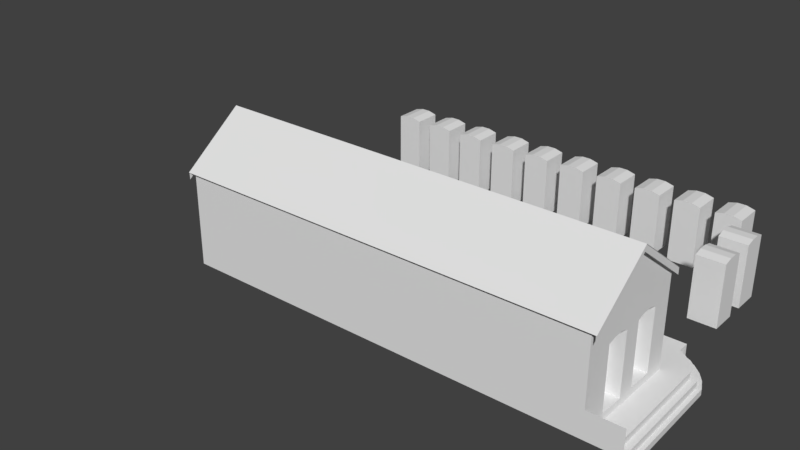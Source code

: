 # Source: loja_das_12_portas.blend  (saved by Blender 2.79.0; exported with 4.5.12 LTS)
import bpy
from mathutils import Matrix  # noqa: F401  (used for matrix-valued properties, if any)

bpy.ops.wm.read_factory_settings(use_empty=True)
scene = bpy.context.scene
scene.name = 'Scene'

# ---- collections
col_collection_1 = bpy.data.collections.new('Collection 1'); scene.collection.children.link(col_collection_1)

# ---- world
world_world = bpy.data.worlds.new('World'); scene.world = world_world
world_world.color = (0.05088, 0.05088, 0.05088)
world_world.use_sun_shadow = False
world_world.sun_shadow_jitter_overblur = 0.0
world_world.cycles.sampling_method = 'MANUAL'

# ---- meshes
me_plane = bpy.data.meshes.new('Plane')
me_plane.from_pydata([(-1.0, -1.0, 0.0), (1.0, -1.0, 0.0), (-1.003, 1.001, -0.00039), (0.9971, 1.001, -0.00039), (-1.006, 1.581, -2.058), (0.9942, 1.581, -2.058), (0.9965, -1.0, 0.0), (0.9937, 1.001, -0.00039), (0.9908, 1.581, -2.058), (-0.9988, 1.001, -0.00039), (-1.002, 1.581, -2.058), (-0.9959, -1.0, 0.0), (-0.9988, 0.8979, -0.1491), (-1.002, 1.479, -2.207), (-0.9959, -1.103, -0.1487), (0.9965, -1.103, -0.1487), (0.9937, 0.8979, -0.1491), (0.9908, 1.479, -2.207)], [], [(6, 1, 3, 7), (7, 3, 5, 8), (9, 7, 8, 10), (11, 6, 7, 9), (0, 11, 9, 2), (2, 9, 10, 4), (10, 9, 12, 13), (9, 11, 14, 12), (7, 6, 15, 16), (8, 7, 16, 17)])
me_plane.use_remesh_preserve_volume = False
me_plane.use_remesh_preserve_attributes = False
me_plane.use_mirror_vertex_groups = False
me_plane.update()
me_cube_003 = bpy.data.meshes.new('Cube.003')
me_cube_003.from_pydata([(-1.0, -1.0, -3.272), (-1.0, -1.0, 1.256), (-1.0, 1.0, -3.272), (-1.0, 1.0, 1.256), (1.0, -1.0, -3.272), (1.0, -1.0, 1.256), (1.0, 1.0, -3.272), (1.0, 1.0, 1.256), (-1.0, 0.3333, -3.272), (-1.0, -0.3333, -3.272), (-1.0, -0.3333, 1.42), (-1.0, 0.3333, 1.42), (1.0, -0.3333, -3.272), (1.0, 0.3333, -3.272), (1.0, 0.3333, 1.42), (1.0, -0.3333, 1.42), (-27.42, 5.396, -3.272), (-27.42, 5.396, 1.256), (-29.31, 5.396, -3.272), (-29.31, 5.396, 1.256), (-27.42, 7.511, -3.272), (-27.42, 7.511, 1.256), (-29.31, 7.511, -3.272), (-29.31, 7.511, 1.256), (-28.68, 5.396, -3.272), (-28.05, 5.396, -3.272), (-28.05, 5.396, 1.42), (-28.68, 5.396, 1.42), (-28.05, 7.511, -3.272), (-28.68, 7.511, -3.272), (-28.68, 7.511, 1.42), (-28.05, 7.511, 1.42), (-24.47, 5.396, -3.272), (-24.47, 5.396, 1.256), (-26.36, 5.396, -3.272), (-26.36, 5.396, 1.256), (-24.47, 7.511, -3.272), (-24.47, 7.511, 1.256), (-26.36, 7.511, -3.272), (-26.36, 7.511, 1.256), (-25.73, 5.396, -3.272), (-25.1, 5.396, -3.272), (-25.1, 5.396, 1.42), (-25.73, 5.396, 1.42), (-25.1, 7.511, -3.272), (-25.73, 7.511, -3.272), (-25.73, 7.511, 1.42), (-25.1, 7.511, 1.42), (-21.55, 5.396, -3.272), (-21.55, 5.396, 1.256), (-23.44, 5.396, -3.272), (-23.44, 5.396, 1.256), (-21.55, 7.511, -3.272), (-21.55, 7.511, 1.256), (-23.44, 7.511, -3.272), (-23.44, 7.511, 1.256), (-22.81, 5.396, -3.272), (-22.18, 5.396, -3.272), (-22.18, 5.396, 1.42), (-22.81, 5.396, 1.42), (-22.18, 7.511, -3.272), (-22.81, 7.511, -3.272), (-22.81, 7.511, 1.42), (-22.18, 7.511, 1.42), (-18.55, 5.396, -3.272), (-18.55, 5.396, 1.256), (-20.45, 5.396, -3.272), (-20.45, 5.396, 1.256), (-18.55, 7.511, -3.272), (-18.55, 7.511, 1.256), (-20.45, 7.511, -3.272), (-20.45, 7.511, 1.256), (-19.81, 5.396, -3.272), (-19.18, 5.396, -3.272), (-19.18, 5.396, 1.42), (-19.81, 5.396, 1.42), (-19.18, 7.511, -3.272), (-19.81, 7.511, -3.272), (-19.81, 7.511, 1.42), (-19.18, 7.511, 1.42), (-15.61, 5.396, -3.272), (-15.61, 5.396, 1.256), (-17.5, 5.396, -3.272), (-17.5, 5.396, 1.256), (-15.61, 7.511, -3.272), (-15.61, 7.511, 1.256), (-17.5, 7.511, -3.272), (-17.5, 7.511, 1.256), (-16.87, 5.396, -3.272), (-16.24, 5.396, -3.272), (-16.24, 5.396, 1.42), (-16.87, 5.396, 1.42), (-16.24, 7.511, -3.272), (-16.87, 7.511, -3.272), (-16.87, 7.511, 1.42), (-16.24, 7.511, 1.42), (-12.62, 5.396, -3.272), (-12.62, 5.396, 1.256), (-14.51, 5.396, -3.272), (-14.51, 5.396, 1.256), (-12.62, 7.511, -3.272), (-12.62, 7.511, 1.256), (-14.51, 7.511, -3.272), (-14.51, 7.511, 1.256), (-13.88, 5.396, -3.272), (-13.25, 5.396, -3.272), (-13.25, 5.396, 1.42), (-13.88, 5.396, 1.42), (-13.25, 7.511, -3.272), (-13.88, 7.511, -3.272), (-13.88, 7.511, 1.42), (-13.25, 7.511, 1.42), (-9.622, 5.396, -3.272), (-9.622, 5.396, 1.256), (-11.51, 5.396, -3.272), (-11.51, 5.396, 1.256), (-9.622, 7.511, -3.272), (-9.622, 7.511, 1.256), (-11.51, 7.511, -3.272), (-11.51, 7.511, 1.256), (-10.88, 5.396, -3.272), (-10.25, 5.396, -3.272), (-10.25, 5.396, 1.42), (-10.88, 5.396, 1.42), (-10.25, 7.511, -3.272), (-10.88, 7.511, -3.272), (-10.88, 7.511, 1.42), (-10.25, 7.511, 1.42), (-6.633, 5.396, -3.272), (-6.633, 5.396, 1.256), (-8.524, 5.396, -3.272), (-8.524, 5.396, 1.256), (-6.633, 7.511, -3.272), (-6.633, 7.511, 1.256), (-8.524, 7.511, -3.272), (-8.524, 7.511, 1.256), (-7.893, 5.396, -3.272), (-7.263, 5.396, -3.272), (-7.263, 5.396, 1.42), (-7.893, 5.396, 1.42), (-7.263, 7.511, -3.272), (-7.893, 7.511, -3.272), (-7.893, 7.511, 1.42), (-7.263, 7.511, 1.42), (-3.674, 5.396, -3.272), (-3.674, 5.396, 1.256), (-5.565, 5.396, -3.272), (-5.565, 5.396, 1.256), (-3.674, 7.511, -3.272), (-3.674, 7.511, 1.256), (-5.565, 7.511, -3.272), (-5.565, 7.511, 1.256), (-4.935, 5.396, -3.272), (-4.304, 5.396, -3.272), (-4.304, 5.396, 1.42), (-4.935, 5.396, 1.42), (-4.304, 7.511, -3.272), (-4.935, 7.511, -3.272), (-4.935, 7.511, 1.42), (-4.304, 7.511, 1.42), (-0.744, 5.396, -3.272), (-0.744, 5.396, 1.256), (-2.635, 5.396, -3.272), (-2.635, 5.396, 1.256), (-0.744, 7.511, -3.272), (-0.744, 7.511, 1.256), (-2.635, 7.511, -3.272), (-2.635, 7.511, 1.256), (-2.005, 5.396, -3.272), (-1.374, 5.396, -3.272), (-1.374, 5.396, 1.42), (-2.005, 5.396, 1.42), (-1.374, 7.511, -3.272), (-2.005, 7.511, -3.272), (-2.005, 7.511, 1.42), (-1.374, 7.511, 1.42), (-1.0, 2.335, -3.272), (-1.0, 2.335, 1.256), (-1.0, 4.335, -3.272), (-1.0, 4.335, 1.256), (1.0, 2.335, -3.272), (1.0, 2.335, 1.256), (1.0, 4.335, -3.272), (1.0, 4.335, 1.256), (-1.0, 3.669, -3.272), (-1.0, 3.002, -3.272), (-1.0, 3.002, 1.42), (-1.0, 3.669, 1.42), (1.0, 3.002, -3.272), (1.0, 3.669, -3.272), (1.0, 3.669, 1.42), (1.0, 3.002, 1.42)], [], [(8, 11, 3, 2), (2, 3, 7, 6), (12, 15, 5, 4), (4, 5, 1, 0), (9, 12, 4, 0), (15, 10, 1, 5), (7, 3, 11, 14), (14, 11, 10, 15), (2, 6, 13, 8), (8, 13, 12, 9), (6, 7, 14, 13), (13, 14, 15, 12), (0, 1, 10, 9), (9, 10, 11, 8), (24, 27, 19, 18), (18, 19, 23, 22), (28, 31, 21, 20), (20, 21, 17, 16), (25, 28, 20, 16), (31, 26, 17, 21), (23, 19, 27, 30), (30, 27, 26, 31), (18, 22, 29, 24), (24, 29, 28, 25), (22, 23, 30, 29), (29, 30, 31, 28), (16, 17, 26, 25), (25, 26, 27, 24), (40, 43, 35, 34), (34, 35, 39, 38), (44, 47, 37, 36), (36, 37, 33, 32), (41, 44, 36, 32), (47, 42, 33, 37), (39, 35, 43, 46), (46, 43, 42, 47), (34, 38, 45, 40), (40, 45, 44, 41), (38, 39, 46, 45), (45, 46, 47, 44), (32, 33, 42, 41), (41, 42, 43, 40), (56, 59, 51, 50), (50, 51, 55, 54), (60, 63, 53, 52), (52, 53, 49, 48), (57, 60, 52, 48), (63, 58, 49, 53), (55, 51, 59, 62), (62, 59, 58, 63), (50, 54, 61, 56), (56, 61, 60, 57), (54, 55, 62, 61), (61, 62, 63, 60), (48, 49, 58, 57), (57, 58, 59, 56), (72, 75, 67, 66), (66, 67, 71, 70), (76, 79, 69, 68), (68, 69, 65, 64), (73, 76, 68, 64), (79, 74, 65, 69), (71, 67, 75, 78), (78, 75, 74, 79), (66, 70, 77, 72), (72, 77, 76, 73), (70, 71, 78, 77), (77, 78, 79, 76), (64, 65, 74, 73), (73, 74, 75, 72), (88, 91, 83, 82), (82, 83, 87, 86), (92, 95, 85, 84), (84, 85, 81, 80), (89, 92, 84, 80), (95, 90, 81, 85), (87, 83, 91, 94), (94, 91, 90, 95), (82, 86, 93, 88), (88, 93, 92, 89), (86, 87, 94, 93), (93, 94, 95, 92), (80, 81, 90, 89), (89, 90, 91, 88), (104, 107, 99, 98), (98, 99, 103, 102), (108, 111, 101, 100), (100, 101, 97, 96), (105, 108, 100, 96), (111, 106, 97, 101), (103, 99, 107, 110), (110, 107, 106, 111), (98, 102, 109, 104), (104, 109, 108, 105), (102, 103, 110, 109), (109, 110, 111, 108), (96, 97, 106, 105), (105, 106, 107, 104), (120, 123, 115, 114), (114, 115, 119, 118), (124, 127, 117, 116), (116, 117, 113, 112), (121, 124, 116, 112), (127, 122, 113, 117), (119, 115, 123, 126), (126, 123, 122, 127), (114, 118, 125, 120), (120, 125, 124, 121), (118, 119, 126, 125), (125, 126, 127, 124), (112, 113, 122, 121), (121, 122, 123, 120), (136, 139, 131, 130), (130, 131, 135, 134), (140, 143, 133, 132), (132, 133, 129, 128), (137, 140, 132, 128), (143, 138, 129, 133), (135, 131, 139, 142), (142, 139, 138, 143), (130, 134, 141, 136), (136, 141, 140, 137), (134, 135, 142, 141), (141, 142, 143, 140), (128, 129, 138, 137), (137, 138, 139, 136), (152, 155, 147, 146), (146, 147, 151, 150), (156, 159, 149, 148), (148, 149, 145, 144), (153, 156, 148, 144), (159, 154, 145, 149), (151, 147, 155, 158), (158, 155, 154, 159), (146, 150, 157, 152), (152, 157, 156, 153), (150, 151, 158, 157), (157, 158, 159, 156), (144, 145, 154, 153), (153, 154, 155, 152), (168, 171, 163, 162), (162, 163, 167, 166), (172, 175, 165, 164), (164, 165, 161, 160), (169, 172, 164, 160), (175, 170, 161, 165), (167, 163, 171, 174), (174, 171, 170, 175), (162, 166, 173, 168), (168, 173, 172, 169), (166, 167, 174, 173), (173, 174, 175, 172), (160, 161, 170, 169), (169, 170, 171, 168), (184, 187, 179, 178), (178, 179, 183, 182), (188, 191, 181, 180), (180, 181, 177, 176), (185, 188, 180, 176), (191, 186, 177, 181), (183, 179, 187, 190), (190, 187, 186, 191), (178, 182, 189, 184), (184, 189, 188, 185), (182, 183, 190, 189), (189, 190, 191, 188), (176, 177, 186, 185), (185, 186, 187, 184)])
me_cube_003.use_remesh_preserve_volume = False
me_cube_003.use_remesh_preserve_attributes = False
me_cube_003.use_mirror_vertex_groups = False
me_cube_003.update()
me_cube_001 = bpy.data.meshes.new('Cube.001')
me_cube_001.from_pydata([(-76.54, -0.5288, -2.572), (-76.54, -0.5288, 1.956), (-76.54, -0.09083, -2.572), (-76.54, -0.09083, 1.956), (-76.54, -0.3828, 2.12), (-76.54, -0.2368, 2.12), (66.46, 0.8717, -2.572), (66.46, 0.8717, 1.956), (76.7, 0.8717, -2.572), (76.7, 0.8717, 1.956), (69.87, 0.8717, 2.12), (73.28, 0.8717, 2.12), (50.49, 0.8717, -2.572), (50.49, 0.8717, 1.956), (60.73, 0.8717, -2.572), (60.73, 0.8717, 1.956), (53.91, 0.8717, 2.12), (57.32, 0.8717, 2.12), (34.68, 0.8717, -2.572), (34.68, 0.8717, 1.956), (44.92, 0.8717, -2.572), (44.92, 0.8717, 1.956), (38.1, 0.8717, 2.12), (41.51, 0.8717, 2.12), (18.48, 0.8717, -2.572), (18.48, 0.8717, 1.956), (28.72, 0.8717, -2.572), (28.72, 0.8717, 1.956), (21.9, 0.8717, 2.12), (25.31, 0.8717, 2.12), (2.52, 0.8717, -2.572), (2.52, 0.8717, 1.956), (12.76, 0.8717, -2.572), (12.76, 0.8717, 1.956), (5.932, 0.8717, 2.12), (9.345, 0.8717, 2.12), (-13.63, 0.8717, -2.572), (-13.63, 0.8717, 1.956), (-3.393, 0.8717, -2.572), (-3.393, 0.8717, 1.956), (-10.22, 0.8717, 2.12), (-6.805, 0.8717, 2.12), (-29.86, 0.8717, -2.572), (-29.86, 0.8717, 1.956), (-19.63, 0.8717, -2.572), (-19.63, 0.8717, 1.956), (-26.45, 0.8717, 2.12), (-23.04, 0.8717, 2.12), (-46.05, 0.8717, -2.572), (-46.05, 0.8717, 1.956), (-35.81, 0.8717, -2.572), (-35.81, 0.8717, 1.956), (-39.22, 0.8717, 2.12), (-62.06, 0.8717, -2.572), (-62.06, 0.8717, 1.956), (-51.83, 0.8717, -2.572), (-51.83, 0.8717, 1.956), (-58.65, 0.8717, 2.12), (-55.24, 0.8717, 2.12), (-77.92, 0.8717, -2.572), (-77.92, 0.8717, 1.956), (-67.69, 0.8717, -2.572), (-67.69, 0.8717, 1.956), (-74.51, 0.8717, 2.12), (-71.1, 0.8717, 2.12), (-76.54, 0.2016, -2.572), (-76.54, 0.2016, 1.956), (-76.54, 0.6395, -2.572), (-76.54, 0.6395, 1.956), (-76.54, 0.3475, 2.12), (-76.54, 0.4935, 2.12), (-82.21, -1.0, -3.118), (-82.21, -1.0, 3.96), (-82.21, 1.0, -3.118), (-82.21, 1.0, 3.96), (82.21, -1.0, -3.118), (82.21, -1.0, 3.96), (82.21, 1.0, -3.118), (82.21, 1.0, 3.96), (-82.21, -1.49e-08, 7.162), (82.21, 1.49e-08, 7.162), (-77.92, 1.0, 1.956), (-74.51, 1.0, 2.12), (-77.92, 1.0, -2.572), (-82.21, -0.3828, 2.12), (-82.21, -0.09083, 1.956), (-82.21, -0.2368, 2.12), (-82.21, 0.2016, -2.572), (-82.21, 0.2016, -0.1992), (-82.21, 0.6395, -2.572), (-82.21, 0.6395, -1.842), (-82.21, 0.6395, 1.956), (-82.21, 0.2016, 1.956), (-82.21, -0.5288, 1.956), (-82.21, -0.09083, -2.572), (-82.21, 0.4935, 2.12), (-82.21, 0.3475, 2.12), (-82.21, -0.09083, 0.7421), (-82.21, -0.5288, -2.572), (-39.22, 1.0, 2.12), (-46.05, 1.0, -2.572), (-46.05, 1.0, 1.956), (-55.24, 1.0, 2.12), (-51.83, 1.0, 1.956), (-51.83, 1.0, -2.572), (-58.65, 1.0, 2.12), (-62.06, 1.0, -2.572), (-62.06, 1.0, 1.956), (-67.69, 1.0, 1.956), (-67.69, 1.0, -2.572), (-71.1, 1.0, 2.12), (-3.393, 1.0, 1.956), (-3.393, 1.0, -2.572), (-6.805, 1.0, 2.12), (-10.22, 1.0, 2.12), (-13.63, 1.0, 1.956), (-13.63, 1.0, -2.572), (-23.04, 1.0, 2.12), (-19.63, 1.0, 1.956), (-19.63, 1.0, -2.572), (-26.45, 1.0, 2.12), (-29.86, 1.0, 1.956), (-29.86, 1.0, -2.572), (-35.81, 1.0, 1.956), (-35.81, 1.0, -2.572), (34.68, 1.0, 1.956), (38.1, 1.0, 2.12), (34.68, 1.0, -2.572), (28.72, 1.0, -2.572), (28.72, 1.0, 1.956), (25.31, 1.0, 2.12), (21.9, 1.0, 2.12), (18.48, 1.0, -2.572), (18.48, 1.0, 1.956), (9.345, 1.0, 2.12), (12.76, 1.0, 1.956), (12.76, 1.0, -2.572), (5.932, 1.0, 2.12), (2.52, 1.0, 1.956), (2.52, 1.0, -2.572), (66.46, 1.0, -2.572), (66.46, 1.0, 1.956), (60.73, 1.0, -2.572), (60.73, 1.0, 1.956), (57.32, 1.0, 2.12), (53.91, 1.0, 2.12), (50.49, 1.0, 1.956), (50.49, 1.0, -2.572), (41.51, 1.0, 2.12), (44.92, 1.0, 1.956), (44.92, 1.0, -2.572), (69.87, 1.0, 2.12), (76.7, 1.0, -2.572), (76.7, 1.0, 1.956), (73.28, 1.0, 2.12), (-95.72, -1.0, -4.128), (-91.55, -1.0, -3.118), (-85.1, 1.53, -3.118), (-82.21, 1.606, -3.118), (-95.72, -1.0, -1.154), (-89.31, 1.331, -3.118), (-90.67, 1.209, -3.118), (-87.43, 1.439, -3.118), (82.21, 1.811, -3.118), (-82.21, 1.811, -3.118), (-85.1, 1.53, -3.628), (-89.31, 1.331, -3.628), (-90.67, 1.209, -3.628), (-87.43, 1.439, -3.628), (-91.43, -1.0, -3.628), (-82.21, 1.606, -3.628), (-85.95, 1.635, -3.628), (-91.32, 1.383, -3.628), (-93.03, 1.228, -3.628), (-88.93, 1.52, -3.628), (-94.01, -1.0, -3.628), (-82.21, 1.708, -3.628), (-85.95, 1.635, -4.128), (-91.32, 1.383, -4.128), (-93.03, 1.228, -4.128), (-88.93, 1.52, -4.128), (-94.01, -1.0, -4.128), (-82.21, 1.708, -4.128), (-86.49, 1.729, -4.128), (-92.63, 1.44, -4.128), (-94.6, 1.262, -4.128), (-89.9, 1.597, -4.128), (-82.21, 1.811, -4.128), (-86.49, 1.729, -4.408), (-92.63, 1.44, -4.51), (-94.6, 1.262, -4.569), (-89.9, 1.597, -4.451), (-95.72, -1.0, -4.586), (-82.21, 1.811, -4.349), (-82.21, -1.0, -1.154)], [], [(2, 3, 85, 97, 94), (94, 98, 0, 2), (4, 5, 3, 2, 0, 1), (8, 9, 153, 152), (140, 6, 8, 152), (10, 11, 9, 8, 6, 7), (14, 15, 143, 142), (142, 147, 12, 14), (16, 17, 15, 14, 12, 13), (20, 21, 149, 150), (150, 127, 18, 20), (22, 23, 21, 20, 18, 19), (26, 27, 129, 128), (128, 132, 24, 26), (28, 29, 27, 26, 24, 25), (32, 33, 135, 136), (136, 139, 30, 32), (34, 35, 33, 32, 30, 31), (49, 101, 99, 52), (38, 39, 111, 112), (112, 116, 36, 38), (40, 41, 39, 38, 36, 37), (44, 45, 118, 119), (119, 122, 42, 44), (46, 47, 45, 44, 42, 43), (50, 51, 123, 124), (124, 100, 48, 50), (49, 52, 51, 50, 48), (55, 56, 103, 104), (104, 106, 53, 55), (57, 58, 56, 55, 53, 54), (61, 62, 108, 109), (109, 83, 59, 61), (63, 64, 62, 61, 59, 60), (67, 68, 91, 90, 89), (87, 65, 67, 89), (69, 70, 68, 67, 65, 66), (71, 194, 72, 93, 98, 94, 97, 88, 87, 89, 90, 73), (73, 74, 81, 83, 109, 106, 104, 100, 124, 122, 119, 116, 112, 139, 136, 132, 128, 127, 150, 147, 142, 140, 152, 77), (77, 78, 76, 75), (75, 76, 72, 194, 71), (73, 77, 75, 71), (74, 72, 79), (76, 78, 80), (92, 66, 65, 87, 88), (134, 35, 34, 137), (84, 4, 1, 93), (123, 51, 52, 99), (86, 5, 4, 84), (96, 69, 66, 92), (120, 46, 43, 121), (103, 56, 58, 102), (93, 1, 0, 98), (133, 25, 24, 132), (95, 70, 69, 96), (137, 34, 31, 138), (141, 7, 6, 140), (143, 15, 17, 144), (149, 21, 23, 148), (73, 90, 91, 95, 96, 92, 88, 97, 85, 86, 84, 93, 72, 74), (125, 19, 18, 127), (153, 9, 11, 154), (107, 54, 53, 106), (130, 29, 28, 131), (108, 62, 64, 110), (101, 49, 48, 100), (113, 41, 40, 114), (115, 37, 36, 116), (121, 43, 42, 122), (114, 40, 37, 115), (148, 23, 22, 126), (151, 10, 7, 141), (118, 45, 47, 117), (102, 58, 57, 105), (82, 63, 60, 81), (138, 31, 30, 139), (154, 11, 10, 151), (85, 3, 5, 86), (144, 17, 16, 145), (131, 28, 25, 133), (146, 13, 12, 147), (145, 16, 13, 146), (105, 57, 54, 107), (135, 33, 35, 134), (110, 64, 63, 82), (81, 60, 59, 83), (129, 27, 29, 130), (77, 152, 153, 154, 151, 141, 140, 142, 143, 144, 145, 146, 147, 150, 149, 148, 126, 125, 127, 128, 129, 130, 131, 133, 132, 136, 135, 134, 137, 138, 139, 112, 111, 113, 114, 115, 116, 119, 118, 117, 120, 121, 122, 124, 123, 99, 101, 100, 104, 103, 102, 105, 107, 106, 109, 108, 110, 82, 81, 74, 78), (117, 47, 46, 120), (126, 22, 19, 125), (111, 39, 41, 113), (91, 68, 70, 95), (71, 156, 161, 160, 162, 157, 158, 164, 163, 77, 73), (160, 166, 167, 161), (161, 167, 169, 156), (162, 168, 166, 160), (157, 165, 168, 162), (158, 170, 165, 157), (167, 173, 175, 169), (165, 171, 174, 168), (168, 174, 172, 166), (170, 176, 171, 165), (166, 172, 173, 167), (173, 179, 181, 175), (171, 177, 180, 174), (174, 180, 178, 172), (176, 182, 177, 171), (172, 178, 179, 173), (179, 185, 155, 181), (177, 183, 186, 180), (180, 186, 184, 178), (182, 187, 183, 177), (178, 184, 185, 179), (185, 190, 192, 155), (183, 188, 191, 186), (186, 191, 189, 184), (187, 193, 188, 183), (184, 189, 190, 185), (169, 175, 181, 155, 159, 194, 71, 156), (158, 164, 187, 182, 176, 170), (163, 193, 164)])
me_cube_001.use_remesh_preserve_volume = False
me_cube_001.use_remesh_preserve_attributes = False
me_cube_001.use_mirror_vertex_groups = False
me_cube_001.update()

# ---- objects
ob_telhado = bpy.data.objects.new('telhado', me_plane)
ob_portas = bpy.data.objects.new('portas', me_cube_003)
ob_parede = bpy.data.objects.new('parede', me_cube_001)

# ---- transforms, parenting, visibility, modifiers, constraints
ob_telhado.location = (-6.845, -2.289, 4.968)
ob_telhado.rotation_euler = (0.6382, -0.0, 0.0)
ob_telhado.scale = (15.58, 2.848, 2.649)
ob_telhado.lineart.crease_threshold = 0.0
ob_portas.location = (8.256, 10.67, 0.2008)
ob_portas.scale = (1.0, 0.9456, 1.0)
ob_portas.hide_viewport = True
ob_portas.lineart.crease_threshold = 0.0
ob_parede.location = (-6.884, 0.0, -0.4995)
ob_parede.scale = (-0.1847, 4.318, 1.0)
ob_parede.lineart.crease_threshold = 0.0

# ---- collection membership
col_collection_1.objects.link(ob_telhado)
col_collection_1.objects.link(ob_portas)
col_collection_1.objects.link(ob_parede)

# ---- scene / render settings (as saved in the file)
scene.frame_start = 1; scene.frame_end = 250; scene.frame_set(1)
scene.render.engine = 'CYCLES'
scene.render.resolution_percentage = 50
scene.render.dither_intensity = 0.0
scene.cycles.use_denoising = False
scene.cycles.samples = 128
scene.cycles.sampling_pattern = 'TABULATED_SOBOL'
scene.cycles.use_adaptive_sampling = False
scene.cycles.use_light_tree = False
scene.cycles.blur_glossy = 0.0
scene.cycles.sample_clamp_indirect = 0.0
scene.view_settings.view_transform = 'Standard'
bpy.context.view_layer.update()

# ---- added for rendering (the .blend has no active camera and no usable light): camera, sun
cam_auto = bpy.data.cameras.new('AutoCamera')
cam_auto.lens = 50.0
cam_auto.sensor_width = 36.0
cam_auto.clip_end = 1000.0
ob_auto_camera = bpy.data.objects.new('AutoCamera', cam_auto)
scene.collection.objects.link(ob_auto_camera)
ob_auto_camera.location = (31.396, -47.2755, 33.8028)
ob_auto_camera.rotation_euler = (1.09748, -7.21219e-08, 0.694738)
scene.camera = ob_auto_camera
light_auto_sun = bpy.data.lights.new('AutoSun', 'SUN')
light_auto_sun.energy = 3.0
light_auto_sun.angle = 0.0523599
ob_auto_sun = bpy.data.objects.new('AutoSun', light_auto_sun)
scene.collection.objects.link(ob_auto_sun)
ob_auto_sun.rotation_euler = (0.872665, 0.174533, 0.523599)
bpy.context.view_layer.update()
